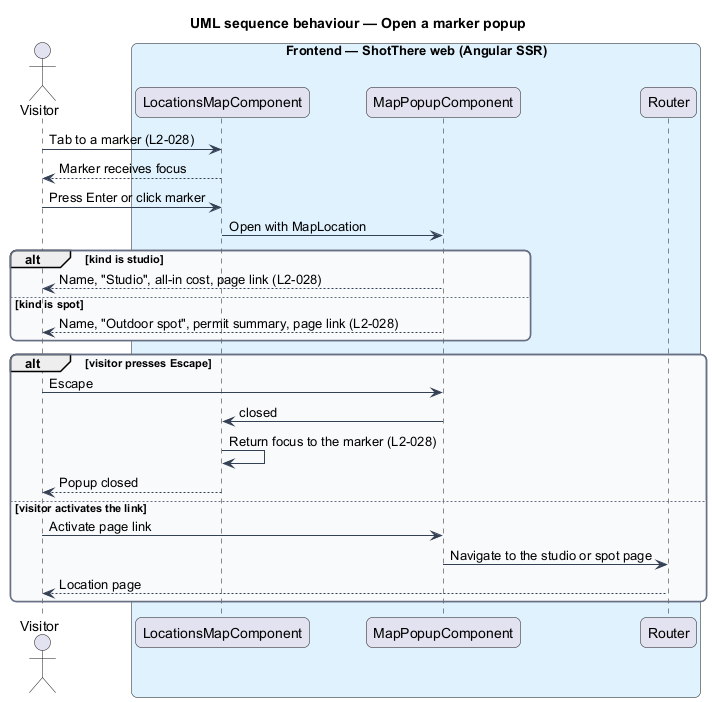

The diagram above was rendered by PlantUML. Its source (embedded in the PNG):
@startuml
title UML sequence behaviour — Open a marker popup
skinparam backgroundColor #FFFFFF
skinparam shadowing false
skinparam roundcorner 12
skinparam defaultFontName Arial
skinparam ArrowColor #344054
skinparam rectangle {
  BorderColor #344054
  FontColor #101828
}
skinparam package {
  BorderColor #667085
  FontColor #101828
  BackgroundColor #F9FAFB
}
actor "Visitor" as actor
box "Frontend — ShotThere web (Angular SSR)" #E0F2FE
  participant "LocationsMapComponent" as map
  participant "MapPopupComponent" as popup
  participant "Router" as router
end box
actor -> map : Tab to a marker (L2-028)
map --> actor : Marker receives focus
actor -> map : Press Enter or click marker
map -> popup : Open with MapLocation
alt kind is studio
  popup --> actor : Name, "Studio", all-in cost, page link (L2-028)
else kind is spot
  popup --> actor : Name, "Outdoor spot", permit summary, page link (L2-028)
end
alt visitor presses Escape
  actor -> popup : Escape
  popup -> map : closed
  map -> map : Return focus to the marker (L2-028)
  map --> actor : Popup closed
else visitor activates the link
  actor -> popup : Activate page link
  popup -> router : Navigate to the studio or spot page
  router --> actor : Location page
end
@enduml